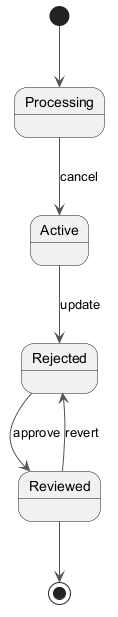

The diagram above was rendered by PlantUML. Its source (embedded in the PNG):
@startuml
skinparam backgroundColor #FFFFFF
skinparam classBackgroundColor #F3E5F5
skinparam classBorderColor #6A1B9A
skinparam ArrowColor #555555
[*] --> Processing
Processing --> Active : cancel
Active --> Rejected : update
Rejected --> Reviewed : approve
Reviewed --> Rejected : revert
Reviewed --> [*]
@enduml